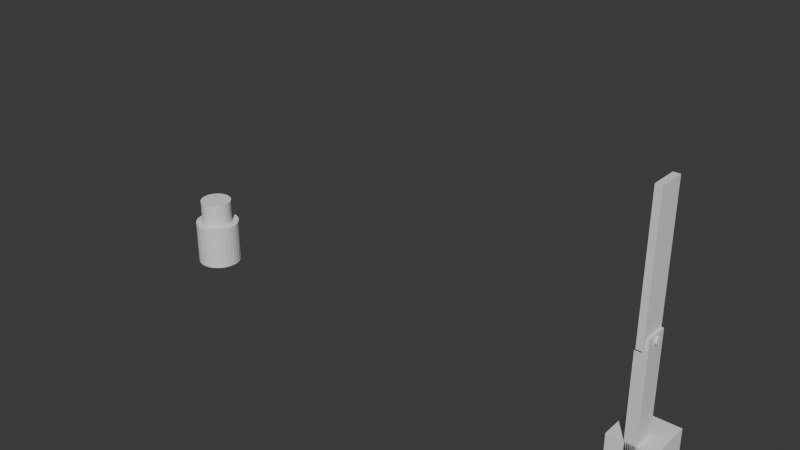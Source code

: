 # Source: kop.blend  (saved by Blender 4.4.32; exported with 4.5.12 LTS)
import bpy
from mathutils import Matrix  # noqa: F401  (used for matrix-valued properties, if any)

bpy.ops.wm.read_factory_settings(use_empty=True)
scene = bpy.context.scene
scene.name = 'Scene'

# ---- collections
col_collection = bpy.data.collections.new('Collection'); scene.collection.children.link(col_collection)

# ---- materials (node trees are filled in below, after node groups)
mat_material = bpy.data.materials.new('Material')
mat_material.alpha_threshold = 0.0
mat_material.roughness = 0.5
mat_material.line_color = (0.0, 0.0, 0.0, 1.0)

# ---- material node trees
mat_material.use_nodes = True; mat_material.node_tree.nodes.clear()
_N = mat_material.node_tree.nodes; _L = mat_material.node_tree.links
n0 = _N.new('ShaderNodeOutputMaterial'); n0.name = 'Material Output'; n0.location = (300, 300)
n1 = _N.new('ShaderNodeBsdfPrincipled'); n1.name = 'Principled BSDF'; n1.location = (10, 300)
n1.inputs[3].default_value = 1.45
_L.new(n1.outputs[0], n0.inputs[0])
n0.is_active_output = True

# ---- world
world_world = bpy.data.worlds.new('World'); scene.world = world_world
world_world.use_nodes = True; world_world.node_tree.nodes.clear()
_N = world_world.node_tree.nodes; _L = world_world.node_tree.links
n0 = _N.new('ShaderNodeOutputWorld'); n0.name = 'World Output'; n0.location = (300, 300)
n1 = _N.new('ShaderNodeBackground'); n1.name = 'Background'; n1.location = (10, 300)
n1.inputs[0].default_value = (0.05088, 0.05088, 0.05088, 1.0)
_L.new(n1.outputs[0], n0.inputs[0])
n0.is_active_output = True
world_world.color = (0.05088, 0.05088, 0.05088)
world_world.sun_shadow_jitter_overblur = 0.0

# ---- meshes
me_cube = bpy.data.meshes.new('Cube')
me_cube.from_pydata([(1.0, -1.192e-07, 2.0), (1.0, -1.192e-07, -5.96e-08), (1.0, -2.0, 2.0), (1.0, -2.0, -5.96e-08), (-1.0, -1.192e-07, 2.0), (-1.0, -1.192e-07, -5.96e-08), (-1.0, -2.0, 2.0), (-1.0, -2.0, -5.96e-08), (-0.5476, -1.192e-07, 2.0), (0.5476, -1.192e-07, 2.0), (-0.5476, -2.0, 2.0), (0.5476, -2.0, 2.0), (-0.5476, -2.0, 1.817), (0.5476, -2.0, 1.817), (-0.5476, -1.192e-07, 1.817), (0.5476, -1.192e-07, 1.817), (-1.0, -1.319, 1.9), (-1.0, -1.312, 1.887), (-1.0, -1.312, 1.913), (-1.0, -1.293, 1.874), (-1.0, -1.293, 1.925), (-1.0, -1.263, 1.937), (-1.0, -1.263, 1.863), (-1.0, -1.222, 1.947), (-1.0, -1.222, 1.853), (-1.0, -1.172, 1.955), (-1.0, -1.172, 1.844), (-1.0, -1.115, 1.962), (-1.0, -1.115, 1.838), (-1.0, -1.053, 1.834), (-1.0, -1.053, 1.965), (-1.0, -0.989, 1.833), (-1.0, -0.989, 1.967), (-1.0, -0.9247, 1.834), (-1.0, -0.9247, 1.965), (-1.0, -0.8629, 1.838), (-1.0, -0.8629, 1.962), (-1.0, -0.806, 1.844), (-1.0, -0.806, 1.955), (-1.0, -0.715, 1.863), (-1.0, -0.715, 1.937), (-1.0, -0.6595, 1.9), (-1.0, -0.6658, 1.913), (-1.0, -0.6658, 1.887), (-1.0, -0.6846, 1.925), (-1.0, -0.6846, 1.874), (-1.0, -0.756, 1.947), (-1.0, -0.756, 1.853), (1.0, -1.319, 1.9), (1.0, -1.312, 1.887), (1.0, -1.312, 1.913), (1.0, -1.293, 1.925), (1.0, -1.263, 1.937), (1.0, -1.263, 1.863), (1.0, -1.293, 1.874), (1.0, -1.222, 1.947), (1.0, -1.222, 1.853), (1.0, -1.172, 1.955), (1.0, -1.172, 1.844), (1.0, -1.115, 1.962), (1.0, -1.115, 1.838), (1.0, -0.989, 1.833), (1.0, -1.053, 1.965), (1.0, -1.053, 1.834), (1.0, -0.9247, 1.834), (1.0, -0.989, 1.967), (1.0, -0.8629, 1.838), (1.0, -0.9247, 1.965), (1.0, -0.806, 1.844), (1.0, -0.8629, 1.962), (1.0, -0.756, 1.853), (1.0, -0.756, 1.947), (1.0, -0.806, 1.955), (1.0, -0.715, 1.863), (1.0, -0.715, 1.937), (1.0, -0.6846, 1.874), (1.0, -0.6595, 1.9), (1.0, -0.6658, 1.887), (1.0, -0.6658, 1.913), (1.0, -0.6846, 1.925), (-0.5476, -1.319, 1.9), (-0.5476, -1.312, 1.887), (-0.5476, -1.312, 1.913), (-0.5476, -1.293, 1.874), (-0.5476, -1.293, 1.925), (-0.5476, -1.263, 1.863), (-0.5476, -1.222, 1.853), (-0.5476, -1.172, 1.844), (-0.5476, -0.756, 1.853), (-0.5476, -0.806, 1.844), (-0.5476, -0.6846, 1.874), (-0.5476, -0.715, 1.863), (-0.5476, -0.989, 1.833), (-0.5476, -0.9247, 1.834), (-0.5476, -0.8629, 1.838), (-0.5476, -1.053, 1.834), (-0.5476, -1.115, 1.838), (-0.5476, -1.263, 1.937), (-0.5476, -1.172, 1.955), (-0.5476, -1.222, 1.947), (-0.5476, -1.115, 1.962), (-0.5476, -1.053, 1.965), (-0.5476, -0.989, 1.967), (-0.5476, -0.6595, 1.9), (-0.5476, -0.6614, 1.896), (-0.5476, -0.6658, 1.887), (-0.5476, -0.6658, 1.913), (-0.5476, -0.806, 1.955), (-0.5476, -0.756, 1.947), (-0.5476, -0.715, 1.937), (-0.5476, -0.6846, 1.925), (-0.5476, -0.9247, 1.965), (-0.5476, -0.8629, 1.962), (0.5476, -1.263, 1.937), (0.5476, -1.222, 1.947), (0.5476, -1.172, 1.955), (0.5476, -1.115, 1.962), (0.5476, -1.053, 1.965), (0.5476, -0.989, 1.967), (0.5476, -0.6595, 1.9), (0.5476, -0.6639, 1.891), (0.5476, -0.6658, 1.887), (0.5476, -0.6658, 1.913), (0.5476, -0.8629, 1.962), (0.5476, -0.806, 1.955), (0.5476, -0.756, 1.947), (0.5476, -0.715, 1.937), (0.5476, -0.6846, 1.925), (0.5476, -0.9247, 1.965), (0.5476, -1.319, 1.9), (0.5476, -1.312, 1.913), (0.5476, -1.312, 1.887), (0.5476, -1.263, 1.863), (0.5476, -1.293, 1.925), (0.5476, -1.293, 1.874), (0.5476, -1.222, 1.853), (0.5476, -1.172, 1.844), (0.5476, -0.8629, 1.838), (0.5476, -0.756, 1.853), (0.5476, -0.6846, 1.874), (0.5476, -0.806, 1.844), (0.5476, -0.715, 1.863), (0.5476, -0.989, 1.833), (0.5476, -0.9247, 1.834), (0.5476, -1.053, 1.834), (0.5476, -1.115, 1.838)], [], [(8, 4, 6, 10), (11, 2, 0, 9), (12, 10, 6, 7, 3, 2, 11, 13), (16, 6, 4, 41, 42, 44, 40, 46, 38, 36, 34, 32, 30, 27, 25, 23, 21, 20, 18), (41, 4, 5, 7, 6, 16, 17, 19, 22, 24, 26, 28, 29, 31, 33, 35, 37, 47, 39, 45, 43), (5, 1, 3, 7), (48, 2, 3, 1, 0, 76, 77, 75, 73, 70, 68, 66, 64, 61, 63, 60, 58, 56, 53, 54, 49), (76, 0, 2, 48, 50, 51, 52, 55, 57, 59, 62, 65, 67, 69, 72, 71, 74, 79, 78), (15, 9, 0, 1, 5, 4, 8, 14), (14, 8, 103, 104), (103, 8, 10, 12, 14, 104, 105, 90, 91, 88, 89, 94, 93, 92, 95, 96, 87, 86, 85, 83, 81, 80, 82, 84, 97, 99, 98, 100, 101, 102, 111, 112, 107, 108, 109, 110, 106), (119, 9, 15, 120), (15, 13, 11, 9, 119, 122, 127, 126, 125, 124, 123, 128, 118, 117, 116, 115, 114, 113, 133, 130, 129, 131, 134, 132, 135, 136, 145, 144, 142, 143, 137, 140, 138, 141, 139, 121, 120), (14, 12, 13, 15), (77, 76, 119, 120, 121), (103, 41, 43, 105, 104), (75, 77, 121, 139), (43, 45, 90, 105), (73, 75, 139, 141), (90, 45, 39, 91), (70, 73, 141, 138), (91, 39, 47, 88), (68, 70, 138, 140), (88, 47, 37, 89), (66, 68, 140, 137), (89, 37, 35, 94), (64, 66, 137, 143), (94, 35, 33, 93), (61, 64, 143, 142), (93, 33, 31, 92), (63, 61, 142, 144), (92, 31, 29, 95), (60, 63, 144, 145), (95, 29, 28, 96), (58, 60, 145, 136), (96, 28, 26, 87), (56, 58, 136, 135), (87, 26, 24, 86), (53, 56, 135, 132), (86, 24, 22, 85), (54, 53, 132, 134), (85, 22, 19, 83), (49, 54, 134, 131), (83, 19, 17, 81), (49, 131, 129, 48), (81, 17, 16, 80), (48, 129, 130, 50), (80, 16, 18, 82), (50, 130, 133, 51), (82, 18, 20, 84), (51, 133, 113, 52), (21, 97, 84, 20), (52, 113, 114, 55), (97, 21, 23, 99), (55, 114, 115, 57), (99, 23, 25, 98), (57, 115, 116, 59), (98, 25, 27, 100), (59, 116, 117, 62), (100, 27, 30, 101), (62, 117, 118, 65), (101, 30, 32, 102), (65, 118, 128, 67), (102, 32, 34, 111), (67, 128, 123, 69), (111, 34, 36, 112), (69, 123, 124, 72), (112, 36, 38, 107), (72, 124, 125, 71), (107, 38, 46, 108), (71, 125, 126, 74), (108, 46, 40, 109), (74, 126, 127, 79), (109, 40, 44, 110), (79, 127, 122, 78), (110, 44, 42, 106), (76, 78, 122, 119), (106, 42, 41, 103)])
_uv = me_cube.uv_layers.new(name='UVMap')
_uv.uv.foreach_set('vector', [0.8185, 0.5, 0.875, 0.5, 0.875, 0.75, 0.8185, 0.75, 0.6815, 0.75, 0.625, 0.75, 0.625, 0.5, 0.6815, 0.5, 0.6021, 0.9435, 0.625, 0.9435, 0.625, 1.0, 0.375, 1.0, 0.375, 0.75, 0.625, 0.75, 0.625, 0.8065, 0.6021, 0.8065, 0.6125, 0.08518, 0.625, 0.0, 0.625, 0.25, 0.6125, 0.1676, 0.6141, 0.1668, 0.6157, 0.1644, 0.6171, 0.1606, 0.6184, 0.1555, 0.6194, 0.1493, 0.6202, 0.1421, 0.6207, 0.1344, 0.6208, 0.1264, 0.6207, 0.1183, 0.6202, 0.1106, 0.6194, 0.1035, 0.6184, 0.09725, 0.6171, 0.09212, 0.6157, 0.08832, 0.6141, 0.08597, 0.6125, 0.1676, 0.625, 0.25, 0.375, 0.25, 0.375, 0.0, 0.625, 0.0, 0.6125, 0.08518, 0.6109, 0.08597, 0.6093, 0.08832, 0.6079, 0.09212, 0.6066, 0.09725, 0.6056, 0.1035, 0.6048, 0.1106, 0.6043, 0.1183, 0.6042, 0.1264, 0.6043, 0.1344, 0.6048, 0.1421, 0.6056, 0.1493, 0.6066, 0.1555, 0.6079, 0.1606, 0.6093, 0.1644, 0.6109, 0.1668, 0.125, 0.5, 0.375, 0.5, 0.375, 0.75, 0.125, 0.75, 0.6125, 0.6648, 0.625, 0.75, 0.375, 0.75, 0.375, 0.5, 0.625, 0.5, 0.6125, 0.5824, 0.6109, 0.5832, 0.6093, 0.5856, 0.6079, 0.5894, 0.6066, 0.5945, 0.6056, 0.6007, 0.6048, 0.6079, 0.6043, 0.6156, 0.6042, 0.6236, 0.6043, 0.6317, 0.6048, 0.6394, 0.6056, 0.6465, 0.6066, 0.6528, 0.6079, 0.6579, 0.6093, 0.6617, 0.6109, 0.664, 0.6125, 0.5824, 0.625, 0.5, 0.625, 0.75, 0.6125, 0.6648, 0.6141, 0.664, 0.6157, 0.6617, 0.6171, 0.6579, 0.6184, 0.6528, 0.6194, 0.6465, 0.6202, 0.6394, 0.6207, 0.6317, 0.6208, 0.6236, 0.6207, 0.6156, 0.6202, 0.6079, 0.6194, 0.6007, 0.6184, 0.5945, 0.6171, 0.5894, 0.6157, 0.5856, 0.6141, 0.5832, 0.6021, 0.4435, 0.625, 0.4435, 0.625, 0.5, 0.375, 0.5, 0.375, 0.25, 0.625, 0.25, 0.625, 0.3065, 0.6021, 0.3065, 0.375, 0.2405, 0.4315, 0.2405, 0.4006, 0.1716, 0.3993, 0.1714, 0.4006, 0.1716, 0.4315, 0.2405, 0.4315, 0.03146, 0.375, 0.03146, 0.375, 0.2405, 0.3993, 0.1714, 0.3965, 0.1709, 0.3927, 0.169, 0.3891, 0.1658, 0.386, 0.1615, 0.3834, 0.1563, 0.3815, 0.1503, 0.3804, 0.1439, 0.38, 0.1371, 0.3804, 0.1304, 0.3815, 0.124, 0.3834, 0.118, 0.386, 0.1128, 0.3891, 0.1085, 0.3927, 0.1053, 0.3965, 0.1034, 0.4006, 0.1027, 0.4046, 0.1034, 0.4084, 0.1053, 0.412, 0.1085, 0.4151, 0.1128, 0.4177, 0.118, 0.4196, 0.124, 0.4208, 0.1304, 0.4212, 0.1371, 0.4208, 0.1439, 0.4196, 0.1503, 0.4177, 0.1563, 0.4151, 0.1615, 0.412, 0.1658, 0.4084, 0.169, 0.4046, 0.1709, 0.4006, 0.5784, 0.4315, 0.5095, 0.375, 0.5095, 0.3978, 0.5789, 0.375, 0.5095, 0.375, 0.7185, 0.4315, 0.7185, 0.4315, 0.5095, 0.4006, 0.5784, 0.4046, 0.5791, 0.4084, 0.581, 0.412, 0.5842, 0.4151, 0.5885, 0.4177, 0.5937, 0.4196, 0.5997, 0.4208, 0.6061, 0.4212, 0.6129, 0.4208, 0.6196, 0.4196, 0.626, 0.4177, 0.632, 0.4151, 0.6372, 0.412, 0.6415, 0.4084, 0.6447, 0.4046, 0.6466, 0.4006, 0.6473, 0.3965, 0.6466, 0.3927, 0.6447, 0.3891, 0.6415, 0.386, 0.6372, 0.3834, 0.632, 0.3815, 0.626, 0.3804, 0.6196, 0.38, 0.6129, 0.3804, 0.6061, 0.3815, 0.5997, 0.3834, 0.5937, 0.386, 0.5885, 0.3891, 0.5842, 0.3927, 0.581, 0.3965, 0.5791, 0.3978, 0.5789, 0.125, 0.5095, 0.125, 0.7185, 0.375, 0.7185, 0.375, 0.5095, 0.9688, 0.569, 1.0, 0.569, 1.0, 0.6509, 0.9782, 0.6509, 0.9688, 0.6509, 1.0, 0.8491, 1.0, 0.931, 0.9688, 0.931, 0.9688, 0.8491, 0.9906, 0.8491, 0.9375, 0.569, 0.9688, 0.569, 0.9688, 0.6509, 0.9375, 0.6509, 0.9688, 0.931, 0.9375, 0.931, 0.9375, 0.8491, 0.9688, 0.8491, 0.9062, 0.569, 0.9375, 0.569, 0.9375, 0.6509, 0.9062, 0.6509, 0.9375, 0.8491, 0.9375, 0.931, 0.9062, 0.931, 0.9062, 0.8491, 0.875, 0.569, 0.9062, 0.569, 0.9062, 0.6509, 0.875, 0.6509, 0.9062, 0.8491, 0.9062, 0.931, 0.875, 0.931, 0.875, 0.8491, 0.8438, 0.569, 0.875, 0.569, 0.875, 0.6509, 0.8438, 0.6509, 0.875, 0.8491, 0.875, 0.931, 0.8438, 0.931, 0.8438, 0.8491, 0.8125, 0.569, 0.8438, 0.569, 0.8438, 0.6509, 0.8125, 0.6509, 0.8438, 0.8491, 0.8438, 0.931, 0.8125, 0.931, 0.8125, 0.8491, 0.7812, 0.569, 0.8125, 0.569, 0.8125, 0.6509, 0.7812, 0.6509, 0.8125, 0.8491, 0.8125, 0.931, 0.7812, 0.931, 0.7812, 0.8491, 0.75, 0.569, 0.7812, 0.569, 0.7812, 0.6509, 0.75, 0.6509, 0.7812, 0.8491, 0.7812, 0.931, 0.75, 0.931, 0.75, 0.8491, 0.7187, 0.569, 0.75, 0.569, 0.75, 0.6509, 0.7188, 0.6509, 0.75, 0.8491, 0.75, 0.931, 0.7188, 0.931, 0.7188, 0.8491, 0.6875, 0.569, 0.7187, 0.569, 0.7188, 0.6509, 0.6875, 0.6509, 0.7188, 0.8491, 0.7188, 0.931, 0.6875, 0.931, 0.6875, 0.8491, 0.6562, 0.569, 0.6875, 0.569, 0.6875, 0.6509, 0.6562, 0.6509, 0.6875, 0.8491, 0.6875, 0.931, 0.6562, 0.931, 0.6562, 0.8491, 0.625, 0.569, 0.6562, 0.569, 0.6562, 0.6509, 0.625, 0.6509, 0.6562, 0.8491, 0.6562, 0.931, 0.625, 0.931, 0.625, 0.8491, 0.5938, 0.569, 0.625, 0.569, 0.625, 0.6509, 0.5938, 0.6509, 0.625, 0.8491, 0.625, 0.931, 0.5938, 0.931, 0.5938, 0.8491, 0.5625, 0.569, 0.5938, 0.569, 0.5938, 0.6509, 0.5625, 0.6509, 0.5938, 0.8491, 0.5938, 0.931, 0.5625, 0.931, 0.5625, 0.8491, 0.5312, 0.569, 0.5625, 0.569, 0.5625, 0.6509, 0.5312, 0.6509, 0.5625, 0.8491, 0.5625, 0.931, 0.5312, 0.931, 0.5312, 0.8491, 0.5312, 0.569, 0.5312, 0.6509, 0.5, 0.6509, 0.5, 0.569, 0.5312, 0.8491, 0.5312, 0.931, 0.5, 0.931, 0.5, 0.8491, 0.5, 0.569, 0.5, 0.6509, 0.4688, 0.6509, 0.4688, 0.569, 0.5, 0.8491, 0.5, 0.931, 0.4688, 0.931, 0.4688, 0.8491, 0.4688, 0.569, 0.4688, 0.6509, 0.4375, 0.6509, 0.4375, 0.569, 0.4688, 0.8491, 0.4688, 0.931, 0.4375, 0.931, 0.4375, 0.8491, 0.4375, 0.569, 0.4375, 0.6509, 0.4062, 0.6509, 0.4062, 0.569, 0.4062, 0.931, 0.4062, 0.8491, 0.4375, 0.8491, 0.4375, 0.931, 0.4062, 0.569, 0.4062, 0.6509, 0.375, 0.6509, 0.375, 0.569, 0.4062, 0.8491, 0.4062, 0.931, 0.375, 0.931, 0.375, 0.8491, 0.375, 0.569, 0.375, 0.6509, 0.3438, 0.6509, 0.3438, 0.569, 0.375, 0.8491, 0.375, 0.931, 0.3438, 0.931, 0.3438, 0.8491, 0.3438, 0.569, 0.3438, 0.6509, 0.3125, 0.6509, 0.3125, 0.569, 0.3438, 0.8491, 0.3438, 0.931, 0.3125, 0.931, 0.3125, 0.8491, 0.3125, 0.569, 0.3125, 0.6509, 0.2812, 0.6509, 0.2812, 0.569, 0.3125, 0.8491, 0.3125, 0.931, 0.2812, 0.931, 0.2812, 0.8491, 0.2812, 0.569, 0.2812, 0.6509, 0.25, 0.6509, 0.25, 0.569, 0.2812, 0.8491, 0.2812, 0.931, 0.25, 0.931, 0.25, 0.8491, 0.25, 0.569, 0.25, 0.6509, 0.2188, 0.6509, 0.2188, 0.569, 0.25, 0.8491, 0.25, 0.931, 0.2188, 0.931, 0.2188, 0.8491, 0.2188, 0.569, 0.2188, 0.6509, 0.1875, 0.6509, 0.1875, 0.569, 0.2188, 0.8491, 0.2188, 0.931, 0.1875, 0.931, 0.1875, 0.8491, 0.1875, 0.569, 0.1875, 0.6509, 0.1562, 0.6509, 0.1562, 0.569, 0.1875, 0.8491, 0.1875, 0.931, 0.1562, 0.931, 0.1562, 0.8491, 0.1562, 0.569, 0.1562, 0.6509, 0.125, 0.6509, 0.125, 0.569, 0.1562, 0.8491, 0.1562, 0.931, 0.125, 0.931, 0.125, 0.8491, 0.125, 0.569, 0.125, 0.6509, 0.09375, 0.6509, 0.09375, 0.569, 0.125, 0.8491, 0.125, 0.931, 0.09375, 0.931, 0.09375, 0.8491, 0.09375, 0.569, 0.09375, 0.6509, 0.0625, 0.6509, 0.0625, 0.569, 0.09375, 0.8491, 0.09375, 0.931, 0.0625, 0.931, 0.0625, 0.8491, 0.0625, 0.569, 0.0625, 0.6509, 0.03125, 0.6509, 0.03125, 0.569, 0.0625, 0.8491, 0.0625, 0.931, 0.03125, 0.931, 0.03125, 0.8491, 0.0, 0.569, 0.03125, 0.569, 0.03125, 0.6509, 0.0, 0.6509, 0.03125, 0.8491, 0.03125, 0.931, 0.0, 0.931, 0.0, 0.8491])
me_cube.materials.append(mat_material)
me_cube.use_mirror_vertex_groups = False
me_cube.update()
me_cube_001 = bpy.data.meshes.new('Cube.001')
me_cube_001.from_pydata([(-1.0, -1.0, -1.0), (-1.0, -1.0, 1.0), (-1.0, 1.0, -1.0), (-1.0, 1.0, 1.0), (1.0, -1.0, -1.0), (1.0, -1.0, 1.0), (1.0, 1.0, -1.0), (1.0, 1.0, 1.0)], [], [(0, 1, 3, 2), (2, 3, 7, 6), (6, 7, 5, 4), (4, 5, 1, 0), (2, 6, 4, 0), (7, 3, 1, 5)])
_uv = me_cube_001.uv_layers.new(name='UVMap')
_uv.uv.foreach_set('vector', [0.375, 0.0, 0.625, 0.0, 0.625, 0.25, 0.375, 0.25, 0.375, 0.25, 0.625, 0.25, 0.625, 0.5, 0.375, 0.5, 0.375, 0.5, 0.625, 0.5, 0.625, 0.75, 0.375, 0.75, 0.375, 0.75, 0.625, 0.75, 0.625, 1.0, 0.375, 1.0, 0.125, 0.5, 0.375, 0.5, 0.375, 0.75, 0.125, 0.75, 0.625, 0.5, 0.875, 0.5, 0.875, 0.75, 0.625, 0.75])
me_cube_001.update()
me_cylinder = bpy.data.meshes.new('Cylinder')
me_cylinder.from_pydata([(0.0, 1.0, -1.0), (0.0, 1.0, 1.0), (0.1951, 0.9808, -1.0), (0.1951, 0.9808, 1.0), (0.3827, 0.9239, -1.0), (0.3827, 0.9239, 1.0), (0.5556, 0.8315, -1.0), (0.5556, 0.8315, 1.0), (0.7071, 0.7071, -1.0), (0.7071, 0.7071, 1.0), (0.8315, 0.5556, -1.0), (0.8315, 0.5556, 1.0), (0.9239, 0.3827, -1.0), (0.9239, 0.3827, 1.0), (0.9808, 0.1951, -1.0), (0.9808, 0.1951, 1.0), (1.0, 0.0, -1.0), (1.0, 0.0, 1.0), (0.9808, -0.1951, -1.0), (0.9808, -0.1951, 1.0), (0.9239, -0.3827, -1.0), (0.9239, -0.3827, 1.0), (0.8315, -0.5556, -1.0), (0.8315, -0.5556, 1.0), (0.7071, -0.7071, -1.0), (0.7071, -0.7071, 1.0), (0.5556, -0.8315, -1.0), (0.5556, -0.8315, 1.0), (0.3827, -0.9239, -1.0), (0.3827, -0.9239, 1.0), (0.1951, -0.9808, -1.0), (0.1951, -0.9808, 1.0), (0.0, -1.0, -1.0), (0.0, -1.0, 1.0), (-0.1951, -0.9808, -1.0), (-0.1951, -0.9808, 1.0), (-0.3827, -0.9239, -1.0), (-0.3827, -0.9239, 1.0), (-0.5556, -0.8315, -1.0), (-0.5556, -0.8315, 1.0), (-0.7071, -0.7071, -1.0), (-0.7071, -0.7071, 1.0), (-0.8315, -0.5556, -1.0), (-0.8315, -0.5556, 1.0), (-0.9239, -0.3827, -1.0), (-0.9239, -0.3827, 1.0), (-0.9808, -0.1951, -1.0), (-0.9808, -0.1951, 1.0), (-1.0, 0.0, -1.0), (-1.0, 0.0, 1.0), (-0.9808, 0.1951, -1.0), (-0.9808, 0.1951, 1.0), (-0.9239, 0.3827, -1.0), (-0.9239, 0.3827, 1.0), (-0.8315, 0.5556, -1.0), (-0.8315, 0.5556, 1.0), (-0.7071, 0.7071, -1.0), (-0.7071, 0.7071, 1.0), (-0.5556, 0.8315, -1.0), (-0.5556, 0.8315, 1.0), (-0.3827, 0.9239, -1.0), (-0.3827, 0.9239, 1.0), (-0.1951, 0.9808, -1.0), (-0.1951, 0.9808, 1.0), (1.241, -3.981, 0.3966), (-35.98, -4.32, 0.3966), (1.241, 3.276, 0.3966), (-35.98, 2.938, 0.3966), (1.241, -3.981, -0.3966), (-35.98, -4.32, -0.3966), (1.241, 3.276, -0.3966), (-35.98, 2.938, -0.3966)], [], [(0, 1, 3, 2), (2, 3, 5, 4), (4, 5, 7, 6), (6, 7, 9, 8), (8, 9, 11, 10), (10, 11, 13, 12), (12, 13, 15, 14), (14, 15, 17, 16), (16, 17, 19, 18), (18, 19, 21, 20), (20, 21, 23, 22), (22, 23, 25, 24), (24, 25, 27, 26), (26, 27, 29, 28), (28, 29, 31, 30), (30, 31, 33, 32), (32, 33, 35, 34), (34, 35, 37, 36), (36, 37, 39, 38), (38, 39, 41, 40), (40, 41, 43, 42), (42, 43, 45, 44), (44, 45, 47, 46), (46, 47, 49, 48), (48, 49, 51, 50), (50, 51, 53, 52), (52, 53, 55, 54), (54, 55, 57, 56), (56, 57, 59, 58), (58, 59, 61, 60), (3, 1, 63, 61, 59, 57, 55, 53, 51, 49, 47, 45, 43, 41, 39, 37, 35, 33, 31, 29, 27, 25, 23, 21, 19, 17, 15, 13, 11, 9, 7, 5), (60, 61, 63, 62), (62, 63, 1, 0), (0, 2, 4, 6, 8, 10, 12, 14, 16, 18, 20, 22, 24, 26, 28, 30, 32, 34, 36, 38, 40, 42, 44, 46, 48, 50, 52, 54, 56, 58, 60, 62), (64, 65, 67, 66), (66, 67, 71, 70), (70, 71, 69, 68), (68, 69, 65, 64), (66, 70, 68, 64), (71, 67, 65, 69)])
_uv = me_cylinder.uv_layers.new(name='UVMap')
_uv.uv.foreach_set('vector', [1.0, 0.5, 1.0, 1.0, 0.9688, 1.0, 0.9688, 0.5, 0.9688, 0.5, 0.9688, 1.0, 0.9375, 1.0, 0.9375, 0.5, 0.9375, 0.5, 0.9375, 1.0, 0.9062, 1.0, 0.9062, 0.5, 0.9062, 0.5, 0.9062, 1.0, 0.875, 1.0, 0.875, 0.5, 0.875, 0.5, 0.875, 1.0, 0.8438, 1.0, 0.8438, 0.5, 0.8438, 0.5, 0.8438, 1.0, 0.8125, 1.0, 0.8125, 0.5, 0.8125, 0.5, 0.8125, 1.0, 0.7812, 1.0, 0.7812, 0.5, 0.7812, 0.5, 0.7812, 1.0, 0.75, 1.0, 0.75, 0.5, 0.75, 0.5, 0.75, 1.0, 0.7188, 1.0, 0.7188, 0.5, 0.7188, 0.5, 0.7188, 1.0, 0.6875, 1.0, 0.6875, 0.5, 0.6875, 0.5, 0.6875, 1.0, 0.6562, 1.0, 0.6562, 0.5, 0.6562, 0.5, 0.6562, 1.0, 0.625, 1.0, 0.625, 0.5, 0.625, 0.5, 0.625, 1.0, 0.5938, 1.0, 0.5938, 0.5, 0.5938, 0.5, 0.5938, 1.0, 0.5625, 1.0, 0.5625, 0.5, 0.5625, 0.5, 0.5625, 1.0, 0.5312, 1.0, 0.5312, 0.5, 0.5312, 0.5, 0.5312, 1.0, 0.5, 1.0, 0.5, 0.5, 0.5, 0.5, 0.5, 1.0, 0.4688, 1.0, 0.4688, 0.5, 0.4688, 0.5, 0.4688, 1.0, 0.4375, 1.0, 0.4375, 0.5, 0.4375, 0.5, 0.4375, 1.0, 0.4062, 1.0, 0.4062, 0.5, 0.4062, 0.5, 0.4062, 1.0, 0.375, 1.0, 0.375, 0.5, 0.375, 0.5, 0.375, 1.0, 0.3438, 1.0, 0.3438, 0.5, 0.3438, 0.5, 0.3438, 1.0, 0.3125, 1.0, 0.3125, 0.5, 0.3125, 0.5, 0.3125, 1.0, 0.2812, 1.0, 0.2812, 0.5, 0.2812, 0.5, 0.2812, 1.0, 0.25, 1.0, 0.25, 0.5, 0.25, 0.5, 0.25, 1.0, 0.2188, 1.0, 0.2188, 0.5, 0.2188, 0.5, 0.2188, 1.0, 0.1875, 1.0, 0.1875, 0.5, 0.1875, 0.5, 0.1875, 1.0, 0.1562, 1.0, 0.1562, 0.5, 0.1562, 0.5, 0.1562, 1.0, 0.125, 1.0, 0.125, 0.5, 0.125, 0.5, 0.125, 1.0, 0.09375, 1.0, 0.09375, 0.5, 0.09375, 0.5, 0.09375, 1.0, 0.0625, 1.0, 0.0625, 0.5, 0.2968, 0.4854, 0.25, 0.49, 0.2032, 0.4854, 0.1582, 0.4717, 0.1167, 0.4496, 0.08029, 0.4197, 0.05045, 0.3833, 0.02827, 0.3418, 0.01461, 0.2968, 0.01, 0.25, 0.01461, 0.2032, 0.02827, 0.1582, 0.05045, 0.1167, 0.08029, 0.08029, 0.1167, 0.05045, 0.1582, 0.02827, 0.2032, 0.01461, 0.25, 0.01, 0.2968, 0.01461, 0.3418, 0.02827, 0.3833, 0.05045, 0.4197, 0.08029, 0.4496, 0.1167, 0.4717, 0.1582, 0.4854, 0.2032, 0.49, 0.25, 0.4854, 0.2968, 0.4717, 0.3418, 0.4496, 0.3833, 0.4197, 0.4197, 0.3833, 0.4496, 0.3418, 0.4717, 0.0625, 0.5, 0.0625, 1.0, 0.03125, 1.0, 0.03125, 0.5, 0.03125, 0.5, 0.03125, 1.0, 0.0, 1.0, 0.0, 0.5, 0.75, 0.49, 0.7968, 0.4854, 0.8418, 0.4717, 0.8833, 0.4496, 0.9197, 0.4197, 0.9496, 0.3833, 0.9717, 0.3418, 0.9854, 0.2968, 0.99, 0.25, 0.9854, 0.2032, 0.9717, 0.1582, 0.9496, 0.1167, 0.9197, 0.08029, 0.8833, 0.05045, 0.8418, 0.02827, 0.7968, 0.01461, 0.75, 0.01, 0.7032, 0.01461, 0.6582, 0.02827, 0.6167, 0.05045, 0.5803, 0.08029, 0.5504, 0.1167, 0.5283, 0.1582, 0.5146, 0.2032, 0.51, 0.25, 0.5146, 0.2968, 0.5283, 0.3418, 0.5504, 0.3833, 0.5803, 0.4197, 0.6167, 0.4496, 0.6582, 0.4717, 0.7032, 0.4854, 0.375, 0.0, 0.625, 0.0, 0.625, 0.25, 0.375, 0.25, 0.375, 0.25, 0.625, 0.25, 0.625, 0.5, 0.375, 0.5, 0.375, 0.5, 0.625, 0.5, 0.625, 0.75, 0.375, 0.75, 0.375, 0.75, 0.625, 0.75, 0.625, 1.0, 0.375, 1.0, 0.125, 0.5, 0.375, 0.5, 0.375, 0.75, 0.125, 0.75, 0.625, 0.5, 0.875, 0.5, 0.875, 0.75, 0.625, 0.75])
me_cylinder.update()
me_cylinder_001 = bpy.data.meshes.new('Cylinder.001')
me_cylinder_001.from_pydata([(0.0, 1.0, 0.0), (0.0, 1.0, 2.0), (0.1951, 0.9808, 0.0), (0.1951, 0.9808, 2.0), (0.3827, 0.9239, 0.0), (0.3827, 0.9239, 2.0), (0.5556, 0.8315, 0.0), (0.5556, 0.8315, 2.0), (0.7071, 0.7071, 0.0), (0.7071, 0.7071, 2.0), (0.8315, 0.5556, 0.0), (0.8315, 0.5556, 2.0), (0.9239, 0.3827, 0.0), (0.9239, 0.3827, 2.0), (0.9808, 0.1951, 0.0), (0.9808, 0.1951, 2.0), (1.0, 0.0, 0.0), (1.0, 0.0, 2.0), (0.9808, -0.1951, 0.0), (0.9808, -0.1951, 2.0), (0.9239, -0.3827, 0.0), (0.9239, -0.3827, 2.0), (0.8315, -0.5556, 0.0), (0.8315, -0.5556, 2.0), (0.7071, -0.7071, 0.0), (0.7071, -0.7071, 2.0), (0.5556, -0.8315, 0.0), (0.5556, -0.8315, 2.0), (0.3827, -0.9239, 0.0), (0.3827, -0.9239, 2.0), (0.1951, -0.9808, 0.0), (0.1951, -0.9808, 2.0), (0.0, -1.0, 0.0), (0.0, -1.0, 2.0), (-0.1951, -0.9808, 0.0), (-0.1951, -0.9808, 2.0), (-0.3827, -0.9239, 0.0), (-0.3827, -0.9239, 2.0), (-0.5556, -0.8315, 0.0), (-0.5556, -0.8315, 2.0), (-0.7071, -0.7071, 0.0), (-0.7071, -0.7071, 2.0), (-0.8315, -0.5556, 0.0), (-0.8315, -0.5556, 2.0), (-0.9239, -0.3827, 0.0), (-0.9239, -0.3827, 2.0), (-0.9808, -0.1951, 0.0), (-0.9808, -0.1951, 2.0), (-1.0, 0.0, 0.0), (-1.0, 0.0, 2.0), (-0.9808, 0.1951, 0.0), (-0.9808, 0.1951, 2.0), (-0.9239, 0.3827, 0.0), (-0.9239, 0.3827, 2.0), (-0.8315, 0.5556, 0.0), (-0.8315, 0.5556, 2.0), (-0.7071, 0.7071, 0.0), (-0.7071, 0.7071, 2.0), (-0.5556, 0.8315, 0.0), (-0.5556, 0.8315, 2.0), (-0.3827, 0.9239, 0.0), (-0.3827, 0.9239, 2.0), (-0.1951, 0.9808, 0.0), (-0.1951, 0.9808, 2.0)], [], [(0, 1, 3, 2), (2, 3, 5, 4), (4, 5, 7, 6), (6, 7, 9, 8), (8, 9, 11, 10), (10, 11, 13, 12), (12, 13, 15, 14), (14, 15, 17, 16), (16, 17, 19, 18), (18, 19, 21, 20), (20, 21, 23, 22), (22, 23, 25, 24), (24, 25, 27, 26), (26, 27, 29, 28), (28, 29, 31, 30), (30, 31, 33, 32), (32, 33, 35, 34), (34, 35, 37, 36), (36, 37, 39, 38), (38, 39, 41, 40), (40, 41, 43, 42), (42, 43, 45, 44), (44, 45, 47, 46), (46, 47, 49, 48), (48, 49, 51, 50), (50, 51, 53, 52), (52, 53, 55, 54), (54, 55, 57, 56), (56, 57, 59, 58), (58, 59, 61, 60), (3, 1, 63, 61, 59, 57, 55, 53, 51, 49, 47, 45, 43, 41, 39, 37, 35, 33, 31, 29, 27, 25, 23, 21, 19, 17, 15, 13, 11, 9, 7, 5), (60, 61, 63, 62), (62, 63, 1, 0), (0, 2, 4, 6, 8, 10, 12, 14, 16, 18, 20, 22, 24, 26, 28, 30, 32, 34, 36, 38, 40, 42, 44, 46, 48, 50, 52, 54, 56, 58, 60, 62)])
_uv = me_cylinder_001.uv_layers.new(name='UVMap')
_uv.uv.foreach_set('vector', [1.0, 0.5, 1.0, 1.0, 0.9688, 1.0, 0.9688, 0.5, 0.9688, 0.5, 0.9688, 1.0, 0.9375, 1.0, 0.9375, 0.5, 0.9375, 0.5, 0.9375, 1.0, 0.9062, 1.0, 0.9062, 0.5, 0.9062, 0.5, 0.9062, 1.0, 0.875, 1.0, 0.875, 0.5, 0.875, 0.5, 0.875, 1.0, 0.8438, 1.0, 0.8438, 0.5, 0.8438, 0.5, 0.8438, 1.0, 0.8125, 1.0, 0.8125, 0.5, 0.8125, 0.5, 0.8125, 1.0, 0.7812, 1.0, 0.7812, 0.5, 0.7812, 0.5, 0.7812, 1.0, 0.75, 1.0, 0.75, 0.5, 0.75, 0.5, 0.75, 1.0, 0.7188, 1.0, 0.7188, 0.5, 0.7188, 0.5, 0.7188, 1.0, 0.6875, 1.0, 0.6875, 0.5, 0.6875, 0.5, 0.6875, 1.0, 0.6562, 1.0, 0.6562, 0.5, 0.6562, 0.5, 0.6562, 1.0, 0.625, 1.0, 0.625, 0.5, 0.625, 0.5, 0.625, 1.0, 0.5938, 1.0, 0.5938, 0.5, 0.5938, 0.5, 0.5938, 1.0, 0.5625, 1.0, 0.5625, 0.5, 0.5625, 0.5, 0.5625, 1.0, 0.5312, 1.0, 0.5312, 0.5, 0.5312, 0.5, 0.5312, 1.0, 0.5, 1.0, 0.5, 0.5, 0.5, 0.5, 0.5, 1.0, 0.4688, 1.0, 0.4688, 0.5, 0.4688, 0.5, 0.4688, 1.0, 0.4375, 1.0, 0.4375, 0.5, 0.4375, 0.5, 0.4375, 1.0, 0.4062, 1.0, 0.4062, 0.5, 0.4062, 0.5, 0.4062, 1.0, 0.375, 1.0, 0.375, 0.5, 0.375, 0.5, 0.375, 1.0, 0.3438, 1.0, 0.3438, 0.5, 0.3438, 0.5, 0.3438, 1.0, 0.3125, 1.0, 0.3125, 0.5, 0.3125, 0.5, 0.3125, 1.0, 0.2812, 1.0, 0.2812, 0.5, 0.2812, 0.5, 0.2812, 1.0, 0.25, 1.0, 0.25, 0.5, 0.25, 0.5, 0.25, 1.0, 0.2188, 1.0, 0.2188, 0.5, 0.2188, 0.5, 0.2188, 1.0, 0.1875, 1.0, 0.1875, 0.5, 0.1875, 0.5, 0.1875, 1.0, 0.1562, 1.0, 0.1562, 0.5, 0.1562, 0.5, 0.1562, 1.0, 0.125, 1.0, 0.125, 0.5, 0.125, 0.5, 0.125, 1.0, 0.09375, 1.0, 0.09375, 0.5, 0.09375, 0.5, 0.09375, 1.0, 0.0625, 1.0, 0.0625, 0.5, 0.2968, 0.4854, 0.25, 0.49, 0.2032, 0.4854, 0.1582, 0.4717, 0.1167, 0.4496, 0.08029, 0.4197, 0.05045, 0.3833, 0.02827, 0.3418, 0.01461, 0.2968, 0.01, 0.25, 0.01461, 0.2032, 0.02827, 0.1582, 0.05045, 0.1167, 0.08029, 0.08029, 0.1167, 0.05045, 0.1582, 0.02827, 0.2032, 0.01461, 0.25, 0.01, 0.2968, 0.01461, 0.3418, 0.02827, 0.3833, 0.05045, 0.4197, 0.08029, 0.4496, 0.1167, 0.4717, 0.1582, 0.4854, 0.2032, 0.49, 0.25, 0.4854, 0.2968, 0.4717, 0.3418, 0.4496, 0.3833, 0.4197, 0.4197, 0.3833, 0.4496, 0.3418, 0.4717, 0.0625, 0.5, 0.0625, 1.0, 0.03125, 1.0, 0.03125, 0.5, 0.03125, 0.5, 0.03125, 1.0, 0.0, 1.0, 0.0, 0.5, 0.75, 0.49, 0.7968, 0.4854, 0.8418, 0.4717, 0.8833, 0.4496, 0.9197, 0.4197, 0.9496, 0.3833, 0.9717, 0.3418, 0.9854, 0.2968, 0.99, 0.25, 0.9854, 0.2032, 0.9717, 0.1582, 0.9496, 0.1167, 0.9197, 0.08029, 0.8833, 0.05045, 0.8418, 0.02827, 0.7968, 0.01461, 0.75, 0.01, 0.7032, 0.01461, 0.6582, 0.02827, 0.6167, 0.05045, 0.5803, 0.08029, 0.5504, 0.1167, 0.5283, 0.1582, 0.5146, 0.2032, 0.51, 0.25, 0.5146, 0.2968, 0.5283, 0.3418, 0.5504, 0.3833, 0.5803, 0.4197, 0.6167, 0.4496, 0.6582, 0.4717, 0.7032, 0.4854])
me_cylinder_001.update()
me_cylinder_002 = bpy.data.meshes.new('Cylinder.002')
me_cylinder_002.from_pydata([(-8.542e-09, 0.7055, -1.0), (-8.542e-09, 0.7055, 1.0), (0.1376, 0.692, -1.0), (0.1376, 0.692, 1.0), (0.27, 0.6518, -1.0), (0.27, 0.6518, 1.0), (0.392, 0.5866, -1.0), (0.392, 0.5866, 1.0), (0.4989, 0.4989, -1.0), (0.4989, 0.4989, 1.0), (0.5866, 0.392, -1.0), (0.5866, 0.392, 1.0), (0.6518, 0.27, -1.0), (0.6518, 0.27, 1.0), (0.692, 0.1376, -1.0), (0.692, 0.1376, 1.0), (0.7055, -1.314e-09, -1.0), (0.7055, -1.314e-09, 1.0), (0.692, -0.1376, -1.0), (0.692, -0.1376, 1.0), (0.6518, -0.27, -1.0), (0.6518, -0.27, 1.0), (0.5866, -0.392, -1.0), (0.5866, -0.392, 1.0), (0.4989, -0.4989, -1.0), (0.4989, -0.4989, 1.0), (0.392, -0.5866, -1.0), (0.392, -0.5866, 1.0), (0.27, -0.6518, -1.0), (0.27, -0.6518, 1.0), (0.1376, -0.692, -1.0), (0.1376, -0.692, 1.0), (-8.542e-09, -0.7055, -1.0), (-8.542e-09, -0.7055, 1.0), (-0.1376, -0.692, -1.0), (-0.1376, -0.692, 1.0), (-0.27, -0.6518, -1.0), (-0.27, -0.6518, 1.0), (-0.392, -0.5866, -1.0), (-0.392, -0.5866, 1.0), (-0.4989, -0.4989, -1.0), (-0.4989, -0.4989, 1.0), (-0.5866, -0.392, -1.0), (-0.5866, -0.392, 1.0), (-0.6518, -0.27, -1.0), (-0.6518, -0.27, 1.0), (-0.692, -0.1376, -1.0), (-0.692, -0.1376, 1.0), (-0.7055, -1.314e-09, -1.0), (-0.7055, -1.314e-09, 1.0), (-0.692, 0.1376, -1.0), (-0.692, 0.1376, 1.0), (-0.6518, 0.27, -1.0), (-0.6518, 0.27, 1.0), (-0.5866, 0.392, -1.0), (-0.5866, 0.392, 1.0), (-0.4989, 0.4989, -1.0), (-0.4989, 0.4989, 1.0), (-0.392, 0.5866, -1.0), (-0.392, 0.5866, 1.0), (-0.27, 0.6518, -1.0), (-0.27, 0.6518, 1.0), (-0.1376, 0.692, -1.0), (-0.1376, 0.692, 1.0)], [], [(0, 1, 3, 2), (2, 3, 5, 4), (4, 5, 7, 6), (6, 7, 9, 8), (8, 9, 11, 10), (10, 11, 13, 12), (12, 13, 15, 14), (14, 15, 17, 16), (16, 17, 19, 18), (18, 19, 21, 20), (20, 21, 23, 22), (22, 23, 25, 24), (24, 25, 27, 26), (26, 27, 29, 28), (28, 29, 31, 30), (30, 31, 33, 32), (32, 33, 35, 34), (34, 35, 37, 36), (36, 37, 39, 38), (38, 39, 41, 40), (40, 41, 43, 42), (42, 43, 45, 44), (44, 45, 47, 46), (46, 47, 49, 48), (48, 49, 51, 50), (50, 51, 53, 52), (52, 53, 55, 54), (54, 55, 57, 56), (56, 57, 59, 58), (58, 59, 61, 60), (3, 1, 63, 61, 59, 57, 55, 53, 51, 49, 47, 45, 43, 41, 39, 37, 35, 33, 31, 29, 27, 25, 23, 21, 19, 17, 15, 13, 11, 9, 7, 5), (60, 61, 63, 62), (62, 63, 1, 0), (0, 2, 4, 6, 8, 10, 12, 14, 16, 18, 20, 22, 24, 26, 28, 30, 32, 34, 36, 38, 40, 42, 44, 46, 48, 50, 52, 54, 56, 58, 60, 62)])
_uv = me_cylinder_002.uv_layers.new(name='UVMap')
_uv.uv.foreach_set('vector', [1.0, 0.5, 1.0, 1.0, 0.9688, 1.0, 0.9688, 0.5, 0.9688, 0.5, 0.9688, 1.0, 0.9375, 1.0, 0.9375, 0.5, 0.9375, 0.5, 0.9375, 1.0, 0.9062, 1.0, 0.9062, 0.5, 0.9062, 0.5, 0.9062, 1.0, 0.875, 1.0, 0.875, 0.5, 0.875, 0.5, 0.875, 1.0, 0.8438, 1.0, 0.8438, 0.5, 0.8438, 0.5, 0.8438, 1.0, 0.8125, 1.0, 0.8125, 0.5, 0.8125, 0.5, 0.8125, 1.0, 0.7812, 1.0, 0.7812, 0.5, 0.7812, 0.5, 0.7812, 1.0, 0.75, 1.0, 0.75, 0.5, 0.75, 0.5, 0.75, 1.0, 0.7188, 1.0, 0.7188, 0.5, 0.7188, 0.5, 0.7188, 1.0, 0.6875, 1.0, 0.6875, 0.5, 0.6875, 0.5, 0.6875, 1.0, 0.6562, 1.0, 0.6562, 0.5, 0.6562, 0.5, 0.6562, 1.0, 0.625, 1.0, 0.625, 0.5, 0.625, 0.5, 0.625, 1.0, 0.5938, 1.0, 0.5938, 0.5, 0.5938, 0.5, 0.5938, 1.0, 0.5625, 1.0, 0.5625, 0.5, 0.5625, 0.5, 0.5625, 1.0, 0.5312, 1.0, 0.5312, 0.5, 0.5312, 0.5, 0.5312, 1.0, 0.5, 1.0, 0.5, 0.5, 0.5, 0.5, 0.5, 1.0, 0.4688, 1.0, 0.4688, 0.5, 0.4688, 0.5, 0.4688, 1.0, 0.4375, 1.0, 0.4375, 0.5, 0.4375, 0.5, 0.4375, 1.0, 0.4062, 1.0, 0.4062, 0.5, 0.4062, 0.5, 0.4062, 1.0, 0.375, 1.0, 0.375, 0.5, 0.375, 0.5, 0.375, 1.0, 0.3438, 1.0, 0.3438, 0.5, 0.3438, 0.5, 0.3438, 1.0, 0.3125, 1.0, 0.3125, 0.5, 0.3125, 0.5, 0.3125, 1.0, 0.2812, 1.0, 0.2812, 0.5, 0.2812, 0.5, 0.2812, 1.0, 0.25, 1.0, 0.25, 0.5, 0.25, 0.5, 0.25, 1.0, 0.2188, 1.0, 0.2188, 0.5, 0.2188, 0.5, 0.2188, 1.0, 0.1875, 1.0, 0.1875, 0.5, 0.1875, 0.5, 0.1875, 1.0, 0.1562, 1.0, 0.1562, 0.5, 0.1562, 0.5, 0.1562, 1.0, 0.125, 1.0, 0.125, 0.5, 0.125, 0.5, 0.125, 1.0, 0.09375, 1.0, 0.09375, 0.5, 0.09375, 0.5, 0.09375, 1.0, 0.0625, 1.0, 0.0625, 0.5, 0.2968, 0.4854, 0.25, 0.49, 0.2032, 0.4854, 0.1582, 0.4717, 0.1167, 0.4496, 0.08029, 0.4197, 0.05045, 0.3833, 0.02827, 0.3418, 0.01461, 0.2968, 0.01, 0.25, 0.01461, 0.2032, 0.02827, 0.1582, 0.05045, 0.1167, 0.08029, 0.08029, 0.1167, 0.05045, 0.1582, 0.02827, 0.2032, 0.01461, 0.25, 0.01, 0.2968, 0.01461, 0.3418, 0.02827, 0.3833, 0.05045, 0.4197, 0.08029, 0.4496, 0.1167, 0.4717, 0.1582, 0.4854, 0.2032, 0.49, 0.25, 0.4854, 0.2968, 0.4717, 0.3418, 0.4496, 0.3833, 0.4197, 0.4197, 0.3833, 0.4496, 0.3418, 0.4717, 0.0625, 0.5, 0.0625, 1.0, 0.03125, 1.0, 0.03125, 0.5, 0.03125, 0.5, 0.03125, 1.0, 0.0, 1.0, 0.0, 0.5, 0.75, 0.49, 0.7968, 0.4854, 0.8418, 0.4717, 0.8833, 0.4496, 0.9197, 0.4197, 0.9496, 0.3833, 0.9717, 0.3418, 0.9854, 0.2968, 0.99, 0.25, 0.9854, 0.2032, 0.9717, 0.1582, 0.9496, 0.1167, 0.9197, 0.08029, 0.8833, 0.05045, 0.8418, 0.02827, 0.7968, 0.01461, 0.75, 0.01, 0.7032, 0.01461, 0.6582, 0.02827, 0.6167, 0.05045, 0.5803, 0.08029, 0.5504, 0.1167, 0.5283, 0.1582, 0.5146, 0.2032, 0.51, 0.25, 0.5146, 0.2968, 0.5283, 0.3418, 0.5504, 0.3833, 0.5803, 0.4197, 0.6167, 0.4496, 0.6582, 0.4717, 0.7032, 0.4854])
me_cylinder_002.update()

# ---- objects
ob_cube = bpy.data.objects.new('Cube', me_cube)
ob_cube_001 = bpy.data.objects.new('Cube.001', me_cube_001)
ob_empty = bpy.data.objects.new('Empty', None)
ob_cylinder = bpy.data.objects.new('Cylinder', me_cylinder)
ob_empty_001 = bpy.data.objects.new('Empty.001', None)
ob_cylinder_001 = bpy.data.objects.new('Cylinder.001', me_cylinder_001)
ob_cylinder_002 = bpy.data.objects.new('Cylinder.002', me_cylinder_002)
ob_empty_002 = bpy.data.objects.new('Empty.002', None)
ob_empty_003 = bpy.data.objects.new('Empty.003', None)

# ---- transforms, parenting, visibility, modifiers, constraints
ob_cube.location = (0.0, 0.9726, 0.1896)
ob_cube.scale = (0.2595, 0.5, 2.47)
ob_cube.lock_rotations_4d = False
ob_cube.empty_display_type = 'ARROWS'
ob_cube.lineart.crease_threshold = 0.0
_c = ob_cube.constraints.new('COPY_LOCATION'); _c.name = 'Copy Location'
_c.target_space = 'LOCAL'
_c.target = ob_empty
_c = ob_cube.constraints.new('CHILD_OF'); _c.name = 'Child Of'
_c.active = False
_c.target = ob_cube_001
_c.use_scale_x = False
_c.use_scale_y = False
_c.use_scale_z = False
_c.set_inverse_pending = False
_c.inverse_matrix = ((1.0, -0.0, -0.0, 0.0), (-0.0, 1.0, 0.0, -0.0), (-0.0, 0.0, -2.116, 0.0), (0.0, -0.0, 0.0, 1.0))
ob_cube_001.location = (22.96, 0.0, 0.0)
ob_cube_001.scale = (1.0, 1.0, -0.4726)
ob_empty.parent = ob_cube_001
ob_empty.matrix_parent_inverse = Matrix(((1.0, -0.0, -0.0, 0.0), (-0.0, 1.0, 0.0, -0.0), (-0.0, 0.0, -2.116, 0.0), (0.0, -0.0, 0.0, 1.0)))
ob_empty.location = (0.0, 0.0, 0.0)
ob_empty.rotation_euler = (3.142, -0.0, 0.0)
ob_empty.empty_display_size = 4.0
ob_cylinder.location = (0.0, -0.4945, 4.693)
ob_cylinder.rotation_euler = (1.571, 1.584, 1.571)
ob_cylinder.scale = (0.1648, 0.1648, -0.3583)
_c = ob_cylinder.constraints.new('COPY_LOCATION'); _c.name = 'Copy Location'
_c.target_space = 'LOCAL'
_c.active = True
_c.target = ob_empty_001
_c = ob_cylinder.constraints.new('CHILD_OF'); _c.name = 'Child Of'
_c.active = False
_c.target = ob_cube_001
_c.use_scale_x = False
_c.use_scale_y = False
_c.use_scale_z = False
_c.set_inverse_pending = False
_c.inverse_matrix = ((1.0, -0.0, -0.0, 0.0), (-0.0, 1.0, 0.0, -0.0), (-0.0, 0.0, -2.116, 0.0), (0.0, -0.0, 0.0, 1.0))
ob_empty_001.parent = ob_cube
ob_empty_001.matrix_parent_inverse = Matrix(((3.854, -0.0, 0.0, -0.0), (-0.0, 2.0, -0.0, 0.0), (0.0, -0.0, 0.4048, -0.0), (-0.0, 0.0, -0.0, 1.0)))
ob_empty_001.location = (0.0, -0.4945, 4.693)
ob_cylinder_001.parent = ob_empty_003
ob_cylinder_001.matrix_parent_inverse = Matrix(((1.0, -0.0, 0.0, -0.2005), (-0.0, 1.0, -0.0, -0.1634), (0.0, -0.0, 1.0, 0.5265), (-0.0, 0.0, -0.0, 1.0)))
ob_cylinder_001.location = (0.2005, 0.1634, -0.5265)
_c = ob_cylinder_001.constraints.new('DAMPED_TRACK'); _c.name = 'Damped Track'
_c.target = ob_empty_002
_c.track_axis = 'TRACK_Z'
ob_cylinder_002.parent = ob_empty_002
ob_cylinder_002.matrix_parent_inverse = Matrix(((1.0, -0.0, 0.0, -0.2005), (-0.0, 1.0, -0.0, -0.1634), (0.0, -0.0, 1.0, -2.563), (-0.0, 0.0, -0.0, 1.0)))
ob_cylinder_002.location = (0.2005, 0.1634, 1.563)
_c = ob_cylinder_002.constraints.new('DAMPED_TRACK'); _c.name = 'Damped Track'
_c.target = ob_cylinder_001
_c.track_axis = 'TRACK_Z'
_c = ob_cylinder_002.constraints.new('STRETCH_TO'); _c.name = 'Stretch To'
_c.active = False
ob_empty_002.location = (0.2005, 0.1634, 2.563)
ob_empty_003.location = (0.2005, 0.1634, -0.5265)

# ---- collection membership
col_collection.objects.link(ob_cube)
col_collection.objects.link(ob_cube_001)
col_collection.objects.link(ob_empty)
col_collection.objects.link(ob_cylinder)
col_collection.objects.link(ob_empty_001)
col_collection.objects.link(ob_cylinder_001)
col_collection.objects.link(ob_cylinder_002)
col_collection.objects.link(ob_empty_002)
col_collection.objects.link(ob_empty_003)

# ---- scene / render settings (as saved in the file)
scene.frame_start = 1; scene.frame_end = 250; scene.frame_set(1)
scene.render.engine = 'BLENDER_EEVEE_NEXT'
bpy.context.view_layer.update()

# ---- added for rendering (the .blend has no active camera and no usable light): camera, sun
cam_auto = bpy.data.cameras.new('AutoCamera')
cam_auto.lens = 50.0
cam_auto.sensor_width = 36.0
cam_auto.clip_end = 1000.0
ob_auto_camera = bpy.data.objects.new('AutoCamera', cam_auto)
scene.collection.objects.link(ob_auto_camera)
ob_auto_camera.location = (36.7996, -30.2872, 25.2281)
ob_auto_camera.rotation_euler = (1.09748, -7.21219e-08, 0.694738)
scene.camera = ob_auto_camera
light_auto_sun = bpy.data.lights.new('AutoSun', 'SUN')
light_auto_sun.energy = 3.0
light_auto_sun.angle = 0.0523599
ob_auto_sun = bpy.data.objects.new('AutoSun', light_auto_sun)
scene.collection.objects.link(ob_auto_sun)
ob_auto_sun.rotation_euler = (0.872665, 0.174533, 0.523599)
bpy.context.view_layer.update()
